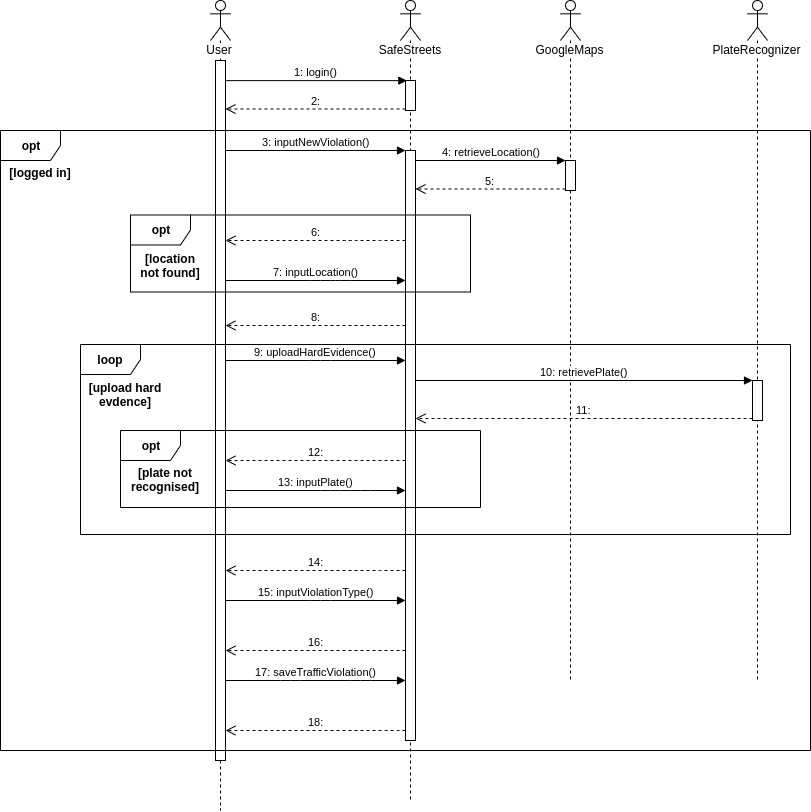

The diagram above was exported from draw.io. Its source (the exported page's mxGraphModel, read from the mxfile embedded in the PNG):
<mxGraphModel dx="1220" dy="640" grid="1" gridSize="10" guides="1" tooltips="1" connect="1" arrows="1" fold="1" page="1" pageScale="1" pageWidth="1654" pageHeight="1169" math="0" shadow="0">
  <root>
    <mxCell id="GeXQnoU3lzhMnDBUyrSR-0" />
    <mxCell id="GeXQnoU3lzhMnDBUyrSR-1" parent="GeXQnoU3lzhMnDBUyrSR-0" />
    <mxCell id="GeXQnoU3lzhMnDBUyrSR-7" value="User" style="shape=umlLifeline;participant=umlActor;perimeter=lifelinePerimeter;whiteSpace=wrap;html=1;container=1;collapsible=0;recursiveResize=0;verticalAlign=top;spacingTop=36;labelBackgroundColor=#ffffff;outlineConnect=0;" vertex="1" parent="GeXQnoU3lzhMnDBUyrSR-1">
      <mxGeometry x="270" y="50" width="20" height="810" as="geometry" />
    </mxCell>
    <mxCell id="GeXQnoU3lzhMnDBUyrSR-11" value="" style="html=1;points=[];perimeter=orthogonalPerimeter;" vertex="1" parent="GeXQnoU3lzhMnDBUyrSR-7">
      <mxGeometry x="5" y="60" width="10" height="700" as="geometry" />
    </mxCell>
    <mxCell id="GeXQnoU3lzhMnDBUyrSR-8" value="SafeStreets" style="shape=umlLifeline;participant=umlActor;perimeter=lifelinePerimeter;whiteSpace=wrap;html=1;container=1;collapsible=0;recursiveResize=0;verticalAlign=top;spacingTop=36;labelBackgroundColor=#ffffff;outlineConnect=0;" vertex="1" parent="GeXQnoU3lzhMnDBUyrSR-1">
      <mxGeometry x="460" y="50" width="20" height="800" as="geometry" />
    </mxCell>
    <mxCell id="GeXQnoU3lzhMnDBUyrSR-18" value="" style="html=1;points=[];perimeter=orthogonalPerimeter;" vertex="1" parent="GeXQnoU3lzhMnDBUyrSR-8">
      <mxGeometry x="5" y="150" width="10" height="590" as="geometry" />
    </mxCell>
    <mxCell id="GeXQnoU3lzhMnDBUyrSR-9" value="PlateRecognizer" style="shape=umlLifeline;participant=umlActor;perimeter=lifelinePerimeter;whiteSpace=wrap;html=1;container=1;collapsible=0;recursiveResize=0;verticalAlign=top;spacingTop=36;labelBackgroundColor=#ffffff;outlineConnect=0;" vertex="1" parent="GeXQnoU3lzhMnDBUyrSR-1">
      <mxGeometry x="807" y="50" width="20" height="680" as="geometry" />
    </mxCell>
    <mxCell id="GeXQnoU3lzhMnDBUyrSR-39" value="" style="html=1;points=[];perimeter=orthogonalPerimeter;" vertex="1" parent="GeXQnoU3lzhMnDBUyrSR-9">
      <mxGeometry x="5" y="380" width="10" height="40" as="geometry" />
    </mxCell>
    <mxCell id="GeXQnoU3lzhMnDBUyrSR-10" value="GoogleMaps" style="shape=umlLifeline;participant=umlActor;perimeter=lifelinePerimeter;whiteSpace=wrap;html=1;container=1;collapsible=0;recursiveResize=0;verticalAlign=top;spacingTop=36;labelBackgroundColor=#ffffff;outlineConnect=0;" vertex="1" parent="GeXQnoU3lzhMnDBUyrSR-1">
      <mxGeometry x="620" y="50" width="20" height="680" as="geometry" />
    </mxCell>
    <mxCell id="GeXQnoU3lzhMnDBUyrSR-21" value="" style="html=1;points=[];perimeter=orthogonalPerimeter;" vertex="1" parent="GeXQnoU3lzhMnDBUyrSR-10">
      <mxGeometry x="5" y="160" width="10" height="30" as="geometry" />
    </mxCell>
    <mxCell id="GeXQnoU3lzhMnDBUyrSR-15" value="" style="html=1;points=[];perimeter=orthogonalPerimeter;" vertex="1" parent="GeXQnoU3lzhMnDBUyrSR-1">
      <mxGeometry x="465" y="130" width="10" height="30" as="geometry" />
    </mxCell>
    <mxCell id="GeXQnoU3lzhMnDBUyrSR-16" value="1: login()" style="html=1;verticalAlign=bottom;endArrow=block;entryX=0.133;entryY=0.004;entryDx=0;entryDy=0;entryPerimeter=0;" edge="1" target="GeXQnoU3lzhMnDBUyrSR-15" parent="GeXQnoU3lzhMnDBUyrSR-1" source="GeXQnoU3lzhMnDBUyrSR-11">
      <mxGeometry relative="1" as="geometry">
        <mxPoint x="270" y="500" as="sourcePoint" />
        <mxPoint x="460" y="130" as="targetPoint" />
      </mxGeometry>
    </mxCell>
    <mxCell id="GeXQnoU3lzhMnDBUyrSR-17" value="2:" style="html=1;verticalAlign=bottom;endArrow=open;dashed=1;endSize=8;exitX=0;exitY=0.95;" edge="1" source="GeXQnoU3lzhMnDBUyrSR-15" parent="GeXQnoU3lzhMnDBUyrSR-1" target="GeXQnoU3lzhMnDBUyrSR-11">
      <mxGeometry relative="1" as="geometry">
        <mxPoint x="270" y="576" as="targetPoint" />
      </mxGeometry>
    </mxCell>
    <mxCell id="GeXQnoU3lzhMnDBUyrSR-19" value="3: inputNewViolation()" style="html=1;verticalAlign=bottom;endArrow=block;entryX=0;entryY=0;" edge="1" target="GeXQnoU3lzhMnDBUyrSR-18" parent="GeXQnoU3lzhMnDBUyrSR-1" source="GeXQnoU3lzhMnDBUyrSR-11">
      <mxGeometry relative="1" as="geometry">
        <mxPoint x="395" y="180" as="sourcePoint" />
      </mxGeometry>
    </mxCell>
    <mxCell id="GeXQnoU3lzhMnDBUyrSR-22" value="4: retrieveLocation()" style="html=1;verticalAlign=bottom;endArrow=block;entryX=0;entryY=0;" edge="1" target="GeXQnoU3lzhMnDBUyrSR-21" parent="GeXQnoU3lzhMnDBUyrSR-1" source="GeXQnoU3lzhMnDBUyrSR-18">
      <mxGeometry relative="1" as="geometry">
        <mxPoint x="565" y="220" as="sourcePoint" />
      </mxGeometry>
    </mxCell>
    <mxCell id="GeXQnoU3lzhMnDBUyrSR-23" value="5:" style="html=1;verticalAlign=bottom;endArrow=open;dashed=1;endSize=8;exitX=0;exitY=0.95;" edge="1" source="GeXQnoU3lzhMnDBUyrSR-21" parent="GeXQnoU3lzhMnDBUyrSR-1" target="GeXQnoU3lzhMnDBUyrSR-18">
      <mxGeometry relative="1" as="geometry">
        <mxPoint x="550" y="286" as="targetPoint" />
      </mxGeometry>
    </mxCell>
    <mxCell id="GeXQnoU3lzhMnDBUyrSR-28" value="&lt;b&gt;opt&lt;/b&gt;" style="shape=umlFrame;whiteSpace=wrap;html=1;" vertex="1" parent="GeXQnoU3lzhMnDBUyrSR-1">
      <mxGeometry x="190" y="264.5" width="340" height="77" as="geometry" />
    </mxCell>
    <mxCell id="GeXQnoU3lzhMnDBUyrSR-29" value="[location&#10;not found]" style="text;align=center;fontStyle=1;verticalAlign=middle;spacingLeft=3;spacingRight=3;strokeColor=none;rotatable=0;points=[[0,0.5],[1,0.5]];portConstraint=eastwest;" vertex="1" parent="GeXQnoU3lzhMnDBUyrSR-1">
      <mxGeometry x="190" y="303" width="80" height="26" as="geometry" />
    </mxCell>
    <mxCell id="GeXQnoU3lzhMnDBUyrSR-32" value="6:" style="html=1;verticalAlign=bottom;endArrow=open;dashed=1;endSize=8;" edge="1" parent="GeXQnoU3lzhMnDBUyrSR-1" source="GeXQnoU3lzhMnDBUyrSR-18" target="GeXQnoU3lzhMnDBUyrSR-11">
      <mxGeometry relative="1" as="geometry">
        <mxPoint x="297.5" y="260" as="targetPoint" />
        <mxPoint x="447.5" y="260" as="sourcePoint" />
        <Array as="points">
          <mxPoint x="430" y="290" />
          <mxPoint x="410" y="290" />
        </Array>
      </mxGeometry>
    </mxCell>
    <mxCell id="GeXQnoU3lzhMnDBUyrSR-33" value="7: inputLocation()" style="html=1;verticalAlign=bottom;endArrow=block;" edge="1" parent="GeXQnoU3lzhMnDBUyrSR-1" source="GeXQnoU3lzhMnDBUyrSR-11" target="GeXQnoU3lzhMnDBUyrSR-18">
      <mxGeometry relative="1" as="geometry">
        <mxPoint x="295" y="210.00000000000114" as="sourcePoint" />
        <mxPoint x="475" y="210.00000000000114" as="targetPoint" />
        <Array as="points">
          <mxPoint x="380" y="330" />
          <mxPoint x="400" y="330" />
        </Array>
      </mxGeometry>
    </mxCell>
    <mxCell id="GeXQnoU3lzhMnDBUyrSR-34" value="8:" style="html=1;verticalAlign=bottom;endArrow=open;dashed=1;endSize=8;" edge="1" parent="GeXQnoU3lzhMnDBUyrSR-1" source="GeXQnoU3lzhMnDBUyrSR-18" target="GeXQnoU3lzhMnDBUyrSR-11">
      <mxGeometry relative="1" as="geometry">
        <mxPoint x="295" y="270" as="targetPoint" />
        <mxPoint x="475" y="270" as="sourcePoint" />
        <Array as="points">
          <mxPoint x="380" y="375" />
        </Array>
      </mxGeometry>
    </mxCell>
    <mxCell id="GeXQnoU3lzhMnDBUyrSR-38" value="9: uploadHardEvidence()" style="html=1;verticalAlign=bottom;endArrow=block;" edge="1" parent="GeXQnoU3lzhMnDBUyrSR-1" source="GeXQnoU3lzhMnDBUyrSR-11" target="GeXQnoU3lzhMnDBUyrSR-18">
      <mxGeometry relative="1" as="geometry">
        <mxPoint x="295" y="210.00000000000114" as="sourcePoint" />
        <mxPoint x="475" y="210.00000000000114" as="targetPoint" />
        <Array as="points">
          <mxPoint x="380" y="410" />
        </Array>
      </mxGeometry>
    </mxCell>
    <mxCell id="GeXQnoU3lzhMnDBUyrSR-40" value="10: retrievePlate()" style="html=1;verticalAlign=bottom;endArrow=block;entryX=0;entryY=0;" edge="1" target="GeXQnoU3lzhMnDBUyrSR-39" parent="GeXQnoU3lzhMnDBUyrSR-1" source="GeXQnoU3lzhMnDBUyrSR-18">
      <mxGeometry relative="1" as="geometry">
        <mxPoint x="742" y="430" as="sourcePoint" />
      </mxGeometry>
    </mxCell>
    <mxCell id="GeXQnoU3lzhMnDBUyrSR-41" value="11:" style="html=1;verticalAlign=bottom;endArrow=open;dashed=1;endSize=8;exitX=0;exitY=0.95;" edge="1" source="GeXQnoU3lzhMnDBUyrSR-39" parent="GeXQnoU3lzhMnDBUyrSR-1" target="GeXQnoU3lzhMnDBUyrSR-18">
      <mxGeometry relative="1" as="geometry">
        <mxPoint x="742" y="506" as="targetPoint" />
      </mxGeometry>
    </mxCell>
    <mxCell id="GeXQnoU3lzhMnDBUyrSR-45" value="12:" style="html=1;verticalAlign=bottom;endArrow=open;dashed=1;endSize=8;" edge="1" parent="GeXQnoU3lzhMnDBUyrSR-1" source="GeXQnoU3lzhMnDBUyrSR-18" target="GeXQnoU3lzhMnDBUyrSR-11">
      <mxGeometry relative="1" as="geometry">
        <mxPoint x="485" y="478" as="targetPoint" />
        <mxPoint x="822" y="478" as="sourcePoint" />
        <Array as="points">
          <mxPoint x="350" y="510" />
        </Array>
      </mxGeometry>
    </mxCell>
    <mxCell id="GeXQnoU3lzhMnDBUyrSR-47" value="13: inputPlate()" style="html=1;verticalAlign=bottom;endArrow=block;" edge="1" parent="GeXQnoU3lzhMnDBUyrSR-1" source="GeXQnoU3lzhMnDBUyrSR-11" target="GeXQnoU3lzhMnDBUyrSR-18">
      <mxGeometry relative="1" as="geometry">
        <mxPoint x="295" y="340" as="sourcePoint" />
        <mxPoint x="475" y="340" as="targetPoint" />
        <Array as="points">
          <mxPoint x="390" y="540" />
          <mxPoint x="420" y="540" />
        </Array>
      </mxGeometry>
    </mxCell>
    <mxCell id="GeXQnoU3lzhMnDBUyrSR-48" value="&lt;b&gt;loop&lt;/b&gt;" style="shape=umlFrame;whiteSpace=wrap;html=1;" vertex="1" parent="GeXQnoU3lzhMnDBUyrSR-1">
      <mxGeometry x="140" y="394" width="710" height="190" as="geometry" />
    </mxCell>
    <mxCell id="GeXQnoU3lzhMnDBUyrSR-49" value="14:" style="html=1;verticalAlign=bottom;endArrow=open;dashed=1;endSize=8;" edge="1" parent="GeXQnoU3lzhMnDBUyrSR-1" source="GeXQnoU3lzhMnDBUyrSR-18" target="GeXQnoU3lzhMnDBUyrSR-11">
      <mxGeometry relative="1" as="geometry">
        <mxPoint x="295" y="500" as="targetPoint" />
        <mxPoint x="475" y="500" as="sourcePoint" />
        <Array as="points">
          <mxPoint x="430" y="620" />
          <mxPoint x="380" y="620" />
        </Array>
      </mxGeometry>
    </mxCell>
    <mxCell id="GeXQnoU3lzhMnDBUyrSR-50" value="[upload hard&#10;evdence]" style="text;align=center;fontStyle=1;verticalAlign=middle;spacingLeft=3;spacingRight=3;strokeColor=none;rotatable=0;points=[[0,0.5],[1,0.5]];portConstraint=eastwest;" vertex="1" parent="GeXQnoU3lzhMnDBUyrSR-1">
      <mxGeometry x="140" y="430" width="90" height="30" as="geometry" />
    </mxCell>
    <mxCell id="GeXQnoU3lzhMnDBUyrSR-52" value="&lt;b&gt;opt&lt;/b&gt;" style="shape=umlFrame;whiteSpace=wrap;html=1;" vertex="1" parent="GeXQnoU3lzhMnDBUyrSR-1">
      <mxGeometry x="180" y="480" width="360" height="77" as="geometry" />
    </mxCell>
    <mxCell id="GeXQnoU3lzhMnDBUyrSR-53" value="[plate not &#10;recognised]" style="text;align=center;fontStyle=1;verticalAlign=middle;spacingLeft=3;spacingRight=3;strokeColor=none;rotatable=0;points=[[0,0.5],[1,0.5]];portConstraint=eastwest;" vertex="1" parent="GeXQnoU3lzhMnDBUyrSR-1">
      <mxGeometry x="180" y="515" width="90" height="30" as="geometry" />
    </mxCell>
    <mxCell id="GeXQnoU3lzhMnDBUyrSR-54" value="15: inputViolationType()" style="html=1;verticalAlign=bottom;endArrow=block;" edge="1" parent="GeXQnoU3lzhMnDBUyrSR-1" source="GeXQnoU3lzhMnDBUyrSR-11" target="GeXQnoU3lzhMnDBUyrSR-18">
      <mxGeometry relative="1" as="geometry">
        <mxPoint x="294.9999999999999" y="210.00000000000068" as="sourcePoint" />
        <mxPoint x="475" y="210.00000000000068" as="targetPoint" />
        <Array as="points">
          <mxPoint x="380" y="650" />
        </Array>
      </mxGeometry>
    </mxCell>
    <mxCell id="GeXQnoU3lzhMnDBUyrSR-55" value="16:" style="html=1;verticalAlign=bottom;endArrow=open;dashed=1;endSize=8;" edge="1" parent="GeXQnoU3lzhMnDBUyrSR-1" source="GeXQnoU3lzhMnDBUyrSR-18" target="GeXQnoU3lzhMnDBUyrSR-11">
      <mxGeometry relative="1" as="geometry">
        <mxPoint x="294.9999999999999" y="630" as="targetPoint" />
        <mxPoint x="475" y="630" as="sourcePoint" />
        <Array as="points">
          <mxPoint x="440" y="700" />
          <mxPoint x="380" y="700" />
        </Array>
      </mxGeometry>
    </mxCell>
    <mxCell id="GeXQnoU3lzhMnDBUyrSR-59" value="17: saveTrafficViolation()" style="html=1;verticalAlign=bottom;endArrow=block;" edge="1" parent="GeXQnoU3lzhMnDBUyrSR-1" source="GeXQnoU3lzhMnDBUyrSR-11" target="GeXQnoU3lzhMnDBUyrSR-18">
      <mxGeometry relative="1" as="geometry">
        <mxPoint x="294.9999999999999" y="660" as="sourcePoint" />
        <mxPoint x="475" y="660" as="targetPoint" />
        <Array as="points">
          <mxPoint x="350" y="730" />
          <mxPoint x="420" y="730" />
        </Array>
      </mxGeometry>
    </mxCell>
    <mxCell id="GeXQnoU3lzhMnDBUyrSR-60" value="18:" style="html=1;verticalAlign=bottom;endArrow=open;dashed=1;endSize=8;" edge="1" parent="GeXQnoU3lzhMnDBUyrSR-1" source="GeXQnoU3lzhMnDBUyrSR-18" target="GeXQnoU3lzhMnDBUyrSR-11">
      <mxGeometry relative="1" as="geometry">
        <mxPoint x="294.9999999999999" y="710" as="targetPoint" />
        <mxPoint x="475" y="710" as="sourcePoint" />
        <Array as="points">
          <mxPoint x="450" y="780" />
          <mxPoint x="380" y="780" />
        </Array>
      </mxGeometry>
    </mxCell>
    <mxCell id="GeXQnoU3lzhMnDBUyrSR-27" value="[logged in]" style="text;align=center;fontStyle=1;verticalAlign=middle;spacingLeft=3;spacingRight=3;strokeColor=none;rotatable=0;points=[[0,0.5],[1,0.5]];portConstraint=eastwest;" vertex="1" parent="GeXQnoU3lzhMnDBUyrSR-1">
      <mxGeometry x="60" y="210" width="80" height="26" as="geometry" />
    </mxCell>
    <mxCell id="GeXQnoU3lzhMnDBUyrSR-61" value="&lt;b&gt;opt&lt;/b&gt;" style="shape=umlFrame;whiteSpace=wrap;html=1;" vertex="1" parent="GeXQnoU3lzhMnDBUyrSR-1">
      <mxGeometry x="60" y="180" width="810" height="620" as="geometry" />
    </mxCell>
  </root>
</mxGraphModel>